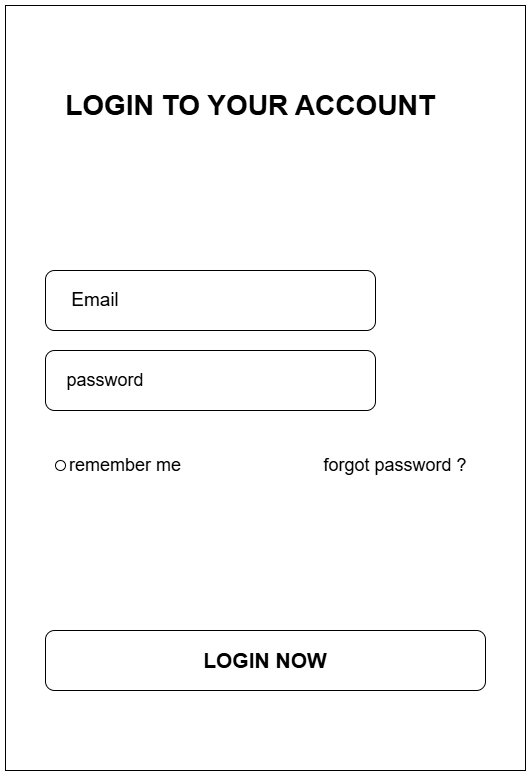

The diagram above was exported from draw.io. Its source (the exported page's mxGraphModel, read from the mxfile embedded in the PNG):
<mxGraphModel dx="1600" dy="1936" grid="1" gridSize="10" guides="1" tooltips="1" connect="1" arrows="1" fold="1" page="1" pageScale="1" pageWidth="850" pageHeight="1100" math="0" shadow="0">
  <root>
    <mxCell id="0" />
    <mxCell id="1" parent="0" />
    <mxCell id="qU_1RAJDFW5no5gVT5lk-1" value="" style="rounded=0;whiteSpace=wrap;html=1;" parent="1" vertex="1">
      <mxGeometry x="190" y="-285" width="520" height="765" as="geometry" />
    </mxCell>
    <mxCell id="qU_1RAJDFW5no5gVT5lk-3" value="" style="rounded=1;whiteSpace=wrap;html=1;" parent="1" vertex="1">
      <mxGeometry x="230" y="-20" width="330" height="60" as="geometry" />
    </mxCell>
    <mxCell id="qU_1RAJDFW5no5gVT5lk-4" value="" style="rounded=1;whiteSpace=wrap;html=1;" parent="1" vertex="1">
      <mxGeometry x="230" y="60" width="330" height="60" as="geometry" />
    </mxCell>
    <mxCell id="_u1X1zwBqdc1mcdGS-jp-3" value="&lt;font style=&quot;font-size: 21px;&quot;&gt;&lt;b&gt;LOGIN NOW&lt;/b&gt;&lt;/font&gt;" style="rounded=1;whiteSpace=wrap;html=1;" vertex="1" parent="1">
      <mxGeometry x="230" y="340" width="440" height="60" as="geometry" />
    </mxCell>
    <mxCell id="_u1X1zwBqdc1mcdGS-jp-4" value="&lt;font style=&quot;font-size: 28px;&quot;&gt;&lt;b&gt;LOGIN TO YOUR ACCOUNT&lt;/b&gt;&lt;/font&gt;" style="text;html=1;align=center;verticalAlign=middle;whiteSpace=wrap;rounded=0;" vertex="1" parent="1">
      <mxGeometry x="240" y="-210" width="390" height="50" as="geometry" />
    </mxCell>
    <mxCell id="_u1X1zwBqdc1mcdGS-jp-5" value="&lt;font style=&quot;font-size: 19px;&quot;&gt;Email&lt;/font&gt;" style="text;html=1;align=center;verticalAlign=middle;whiteSpace=wrap;rounded=0;" vertex="1" parent="1">
      <mxGeometry x="250" y="-5" width="60" height="30" as="geometry" />
    </mxCell>
    <mxCell id="_u1X1zwBqdc1mcdGS-jp-6" value="&lt;font style=&quot;font-size: 18px;&quot;&gt;password&lt;/font&gt;" style="text;html=1;align=center;verticalAlign=middle;whiteSpace=wrap;rounded=0;" vertex="1" parent="1">
      <mxGeometry x="260" y="75" width="60" height="30" as="geometry" />
    </mxCell>
    <mxCell id="_u1X1zwBqdc1mcdGS-jp-7" value="&lt;font style=&quot;font-size: 18px;&quot;&gt;forgot password ?&lt;/font&gt;" style="text;html=1;align=center;verticalAlign=middle;whiteSpace=wrap;rounded=0;" vertex="1" parent="1">
      <mxGeometry x="490" y="160" width="180" height="30" as="geometry" />
    </mxCell>
    <mxCell id="_u1X1zwBqdc1mcdGS-jp-8" value="&lt;font style=&quot;font-size: 18px;&quot;&gt;remember me&lt;/font&gt;" style="text;html=1;align=center;verticalAlign=middle;whiteSpace=wrap;rounded=0;" vertex="1" parent="1">
      <mxGeometry x="240" y="160" width="140" height="30" as="geometry" />
    </mxCell>
    <mxCell id="_u1X1zwBqdc1mcdGS-jp-9" value="" style="points=[[0.145,0.145,0],[0.5,0,0],[0.855,0.145,0],[1,0.5,0],[0.855,0.855,0],[0.5,1,0],[0.145,0.855,0],[0,0.5,0]];shape=mxgraph.bpmn.event;html=1;verticalLabelPosition=bottom;labelBackgroundColor=#ffffff;verticalAlign=top;align=center;perimeter=ellipsePerimeter;outlineConnect=0;aspect=fixed;outline=standard;symbol=general;" vertex="1" parent="1">
      <mxGeometry x="240" y="170" width="10" height="10" as="geometry" />
    </mxCell>
  </root>
</mxGraphModel>